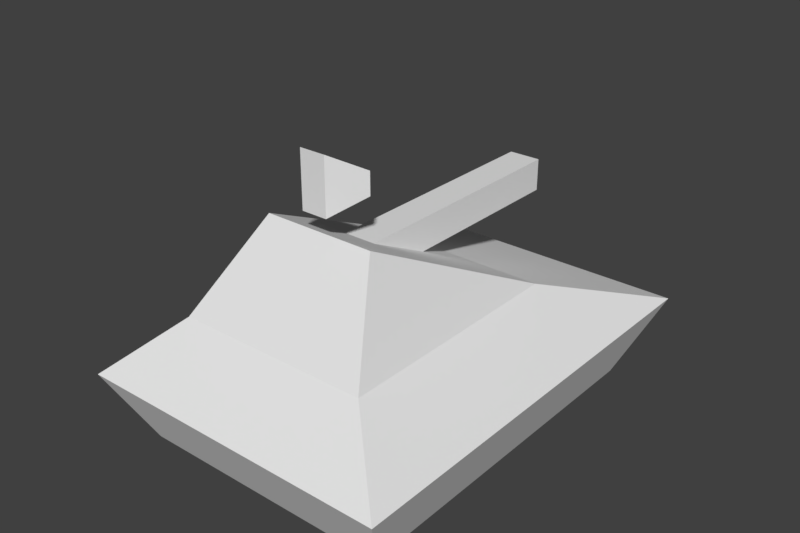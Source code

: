 # Source: tank.blend  (saved by Blender 2.79.0; exported with 4.5.12 LTS)
import bpy
from mathutils import Matrix  # noqa: F401  (used for matrix-valued properties, if any)

bpy.ops.wm.read_factory_settings(use_empty=True)
scene = bpy.context.scene
scene.name = 'Scene'

# ---- collections
col_collection_1 = bpy.data.collections.new('Collection 1'); scene.collection.children.link(col_collection_1)

# ---- world
world_world = bpy.data.worlds.new('World'); scene.world = world_world
world_world.color = (0.05088, 0.05088, 0.05088)
world_world.use_sun_shadow = False
world_world.sun_shadow_jitter_overblur = 0.0
world_world.cycles.sampling_method = 'MANUAL'

# ---- meshes
me_cube = bpy.data.meshes.new('Cube')
me_cube.from_pydata([(0.581, 0.78, -0.03462), (0.7158, 1.0, 0.2908), (0.581, -0.8358, -0.03462), (0.7158, -1.0, 0.2908), (-0.581, 0.78, -0.03462), (-0.7158, 1.0, 0.2908), (-0.581, -0.8358, -0.03462), (-0.7158, -1.0, 0.2908), (0.4367, 0.3347, 0.5418), (0.4367, -0.7453, 0.5418), (-0.4367, -0.7453, 0.5418), (-0.4367, 0.3347, 0.5418), (0.2525, -0.4668, 0.9364), (0.07374, 0.8785, 0.6786), (-0.2525, -0.4668, 0.9364), (0.07374, 0.8785, 0.8261), (0.07374, 0.05181, 0.6786), (0.07374, -0.2466, 0.8261), (-0.07374, 0.8785, 0.6786), (-0.07374, 0.8785, 0.8261), (-0.07374, 0.05181, 0.6786), (-0.07374, -0.2466, 0.8261), (0.05776, -0.4817, 1.007), (-0.05776, -0.4817, 1.007), (0.05776, -0.4817, 1.253), (-0.05776, -0.4817, 1.253), (0.1572, -0.3536, 1.081), (-0.1572, -0.3536, 1.081), (0.1572, -0.3536, 1.179), (-0.1572, -0.3536, 1.179), (-3.807e-08, -0.4805, 0.916), (-4.614e-08, -0.4805, 1.008)], [(31, 30)], [(0, 1, 3, 2), (2, 3, 7, 6), (6, 7, 5, 4), (4, 5, 1, 0), (2, 6, 4, 0), (3, 1, 8, 9), (8, 11, 14, 12), (1, 5, 11, 8), (7, 3, 9, 10), (5, 7, 10, 11), (13, 15, 17, 16), (10, 9, 12, 14), (22, 23, 25, 24), (20, 21, 19, 18), (18, 19, 15, 13), (16, 20, 18, 13), (21, 17, 15, 19), (25, 23, 27, 29), (22, 24, 28, 26), (10, 14, 11), (8, 12, 9)])
_uv = me_cube.uv_layers.new(name='UVMap')
_uv.uv.foreach_set('vector', [1.0, 0.5284, 0.9079, 0.5937, 0.9079, 0.0, 1.0, 0.04873, 0.4463, 0.04873, 0.4079, 7.077e-08, 0.8157, 0.0, 0.7773, 0.04873, 0.8157, 0.04873, 0.9079, 0.0, 0.9079, 0.5937, 0.8157, 0.5284, 0.7391, 0.9134, 0.6464, 0.9534, 0.6464, 0.5284, 0.7391, 0.5684, 0.4463, 0.04873, 0.7773, 0.04873, 0.7773, 0.5284, 0.4463, 0.5284, 0.4079, 0.0, 0.4079, 0.5716, 0.3283, 0.3614, 0.3283, 0.05268, 0.3283, 0.3614, 0.07951, 0.3614, 0.132, 0.1006, 0.2759, 0.1006, 0.4079, 0.5716, 5.094e-08, 0.5716, 0.07951, 0.3614, 0.3283, 0.3614, 0.6464, 0.5284, 0.6464, 0.9534, 0.5449, 0.8705, 0.5449, 0.6112, 5.094e-08, 0.5716, 0.0, 7.077e-08, 0.07951, 0.05268, 0.07951, 0.3614, 0.2683, 1.0, 0.2263, 1.0, 0.2263, 0.5716, 0.2683, 0.6602, 0.5449, 0.6112, 0.5449, 0.8705, 0.4079, 0.8158, 0.4079, 0.6659, 0.3852, 0.7899, 0.3523, 0.7899, 0.3523, 0.7172, 0.3852, 0.7172, 0.7811, 0.8682, 0.7391, 0.9568, 0.7391, 0.5284, 0.7811, 0.5284, 0.3523, 0.8337, 0.3523, 0.7899, 0.3943, 0.7899, 0.3943, 0.8337, 0.3103, 0.5716, 0.3523, 0.5716, 0.3523, 0.9114, 0.3103, 0.9114, 0.2683, 0.5716, 0.3103, 0.5716, 0.3103, 0.9841, 0.2683, 0.9841, 0.3523, 0.7172, 0.3523, 0.6444, 0.3888, 0.6666, 0.3888, 0.6958, 0.3888, 0.5716, 0.3888, 0.6444, 0.3523, 0.623, 0.3523, 0.5939, 0.5449, 0.6112, 0.4079, 0.6659, 0.07951, 0.3614, 0.3283, 0.3614, 0.2759, 0.1006, 0.5449, 0.8705])
_ca = me_cube.color_attributes.new('Col', 'BYTE_COLOR', 'CORNER')
_ca.data.foreach_set('color', [0.006995, 1.0, 0.016, 1.0, 0.006995, 1.0, 0.016, 1.0, 0.008023, 0.9911, 0.01681, 1.0, 0.04231, 0.8632, 0.05613, 1.0, 1.0, 0.3419, 0.8228, 1.0, 0.9911, 0.3372, 0.1095, 1.0, 0.4735, 0.7011, 0.2542, 1.0, 1.0, 0.3419, 0.8308, 1.0, 0.4735, 1.0, 0.2874, 1.0, 0.2582, 1.0, 0.08022, 1.0, 0.1559, 0.1529, 1.0, 1.0, 0.1529, 0.147, 1.0, 1.0, 0.1529, 0.147, 1.0, 1.0, 0.1559, 0.1529, 1.0, 1.0, 0.006995, 1.0, 0.016, 1.0, 0.006995, 1.0, 0.016, 1.0, 0.04231, 0.8632, 0.05613, 1.0, 0.1812, 0.6724, 0.1812, 1.0, 1.0, 0.4508, 0.8714, 1.0, 0.006995, 1.0, 0.016, 1.0, 1.0, 0.3372, 0.1119, 1.0, 1.0, 0.3372, 0.1095, 1.0, 1.0, 0.3372, 0.1095, 1.0, 1.0, 0.3763, 0.1413, 1.0, 0.01229, 1.0, 0.01938, 1.0, 1.0, 0.3419, 0.8308, 1.0, 0.6795, 0.3515, 0.09084, 1.0, 0.6584, 0.402, 0.0999, 1.0, 0.006995, 1.0, 0.016, 1.0, 1.0, 0.2623, 0.1119, 1.0, 1.0, 0.3419, 0.8308, 1.0, 0.01229, 1.0, 0.01938, 1.0, 0.2582, 1.0, 0.08022, 1.0, 0.9911, 0.3372, 0.1095, 1.0, 0.9301, 0.3763, 0.1046, 1.0, 0.2582, 1.0, 0.08022, 1.0, 0.1559, 0.1529, 1.0, 1.0, 0.2582, 1.0, 0.08022, 1.0, 0.2582, 1.0, 0.08022, 1.0, 0.02315, 0.02217, 0.9823, 1.0, 1.0, 0.2623, 0.1119, 1.0, 1.0, 0.2623, 0.1119, 1.0, 1.0, 0.4125, 0.1779, 1.0, 1.0, 0.3372, 0.15, 1.0, 0.2582, 1.0, 0.08022, 1.0, 0.9301, 0.3763, 0.1046, 1.0, 0.8228, 0.4397, 0.1119, 1.0, 0.2582, 1.0, 0.08022, 1.0, 0.3968, 0.4735, 0.0648, 1.0, 0.3968, 0.4621, 0.0648, 1.0, 0.006995, 1.0, 0.016, 1.0, 0.006995, 1.0, 0.016, 1.0, 0.2582, 1.0, 0.08022, 1.0, 0.2582, 1.0, 0.08022, 1.0, 1.0, 0.8632, 0.807, 1.0, 1.0, 0.6376, 0.521, 1.0, 1.0, 0.2623, 0.1119, 1.0, 1.0, 0.2623, 0.1119, 1.0, 1.0, 0.2623, 0.1119, 1.0, 1.0, 0.2623, 0.1119, 1.0, 1.0, 1.0, 1.0, 1.0, 1.0, 1.0, 1.0, 1.0, 1.0, 1.0, 1.0, 1.0, 1.0, 1.0, 1.0, 1.0, 0.4564, 0.7157, 0.09531, 1.0, 0.8469, 0.4125, 0.1046, 1.0, 1.0, 0.2623, 0.1119, 1.0, 1.0, 0.2623, 0.1119, 1.0, 0.006995, 1.0, 0.016, 1.0, 0.3968, 0.4621, 0.0648, 1.0, 0.01444, 0.9473, 0.0185, 1.0, 0.006995, 1.0, 0.016, 1.0, 0.3968, 0.4735, 0.0648, 1.0, 0.006995, 1.0, 0.016, 1.0, 0.006995, 1.0, 0.016, 1.0, 0.01764, 0.9301, 0.02029, 1.0, 0.2582, 1.0, 0.08022, 1.0, 0.2582, 1.0, 0.08022, 1.0, 1.0, 0.3419, 0.8308, 1.0, 0.01229, 1.0, 0.01938, 1.0, 0.6584, 0.402, 0.0999, 1.0, 0.9301, 0.3763, 0.1046, 1.0])
me_cube.materials.append(None)
me_cube.use_remesh_preserve_volume = False
me_cube.use_remesh_preserve_attributes = False
me_cube.use_mirror_vertex_groups = False
me_cube.update()

# ---- objects
ob_tank = bpy.data.objects.new('Tank', me_cube)

# ---- transforms, parenting, visibility, modifiers, constraints
ob_tank.location = (0.0, 0.0, 0.0)
ob_tank.display_type = 'WIRE'
ob_tank.lineart.crease_threshold = 0.0

# ---- collection membership
col_collection_1.objects.link(ob_tank)

# ---- scene / render settings (as saved in the file)
scene.frame_start = 1; scene.frame_end = 250; scene.frame_set(1)
scene.render.engine = 'CYCLES'
scene.render.resolution_x = 1200
scene.render.resolution_y = 800
scene.render.resolution_percentage = 50
scene.render.dither_intensity = 0.0
scene.cycles.use_denoising = False
scene.cycles.samples = 256
scene.cycles.sampling_pattern = 'TABULATED_SOBOL'
scene.cycles.use_adaptive_sampling = False
scene.cycles.use_light_tree = False
scene.cycles.blur_glossy = 0.0
scene.cycles.sample_clamp_indirect = 1.0
scene.view_settings.view_transform = 'Standard'
bpy.context.view_layer.update()

# ---- added for rendering (the .blend has no active camera and no usable light): camera, sun
cam_auto = bpy.data.cameras.new('AutoCamera')
cam_auto.lens = 50.0
cam_auto.sensor_width = 36.0
cam_auto.clip_end = 1000.0
ob_auto_camera = bpy.data.objects.new('AutoCamera', cam_auto)
scene.collection.objects.link(ob_auto_camera)
ob_auto_camera.location = (2.56848, -3.08217, 2.66377)
ob_auto_camera.rotation_euler = (1.09748, -7.21219e-08, 0.694738)
scene.camera = ob_auto_camera
light_auto_sun = bpy.data.lights.new('AutoSun', 'SUN')
light_auto_sun.energy = 3.0
light_auto_sun.angle = 0.0523599
ob_auto_sun = bpy.data.objects.new('AutoSun', light_auto_sun)
scene.collection.objects.link(ob_auto_sun)
ob_auto_sun.rotation_euler = (0.872665, 0.174533, 0.523599)
bpy.context.view_layer.update()
